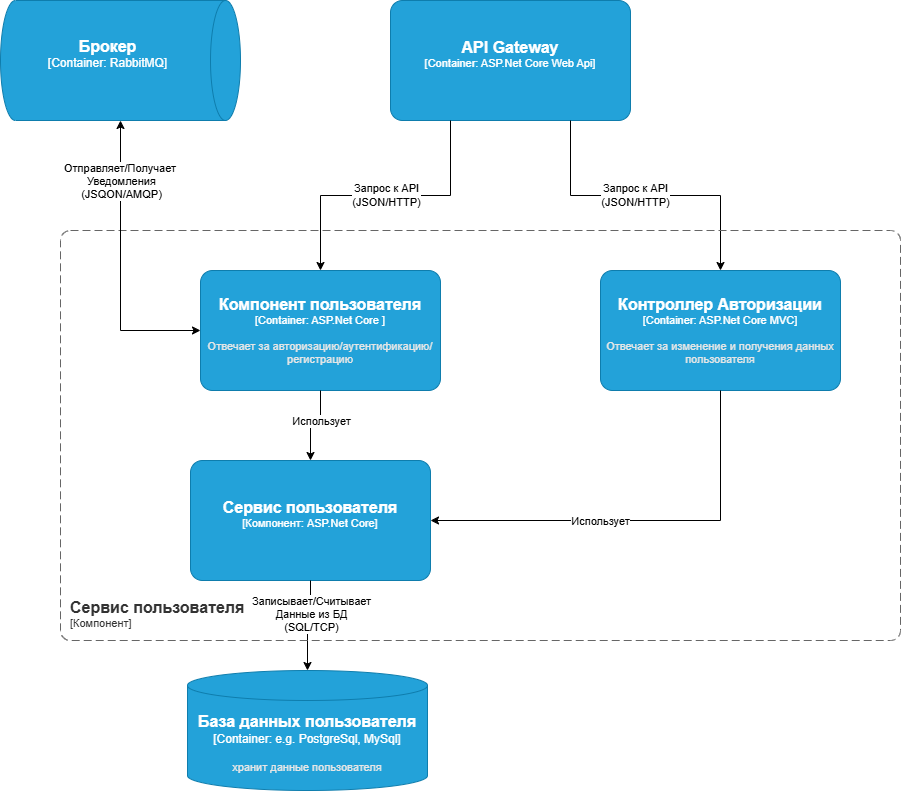

The diagram above was exported from draw.io. Its source (the exported page's mxGraphModel, read from the mxfile embedded in the PNG):
<mxGraphModel dx="1460" dy="826" grid="1" gridSize="10" guides="1" tooltips="1" connect="1" arrows="1" fold="1" page="1" pageScale="1" pageWidth="1654" pageHeight="2336" math="0" shadow="0">
  <root>
    <mxCell id="0" />
    <mxCell id="1" parent="0" />
    <object placeholders="1" c4Name="API Gateway" c4Type="Container" c4Technology="ASP.Net Core Web Api" c4Description="" label="&lt;font style=&quot;font-size: 16px&quot;&gt;&lt;b&gt;%c4Name%&lt;/b&gt;&lt;/font&gt;&lt;div&gt;[%c4Type%: %c4Technology%]&lt;/div&gt;&lt;br&gt;&lt;div&gt;&lt;font style=&quot;font-size: 11px&quot;&gt;&lt;font color=&quot;#E6E6E6&quot;&gt;%c4Description%&lt;/font&gt;&lt;/div&gt;" id="dTXkd38-TNTaTnqzOkSX-1">
      <mxCell style="rounded=1;whiteSpace=wrap;html=1;fontSize=11;labelBackgroundColor=none;fillColor=#23A2D9;fontColor=#ffffff;align=center;arcSize=10;strokeColor=#0E7DAD;metaEdit=1;resizable=0;points=[[0.25,0,0],[0.5,0,0],[0.75,0,0],[1,0.25,0],[1,0.5,0],[1,0.75,0],[0.75,1,0],[0.5,1,0],[0.25,1,0],[0,0.75,0],[0,0.5,0],[0,0.25,0]];" vertex="1" parent="1">
        <mxGeometry x="790" y="130" width="240" height="120" as="geometry" />
      </mxCell>
    </object>
    <object placeholders="1" c4Name="Компонент пользователя" c4Type="Container" c4Technology="ASP.Net Core " c4Description="Отвечает за авторизацию/аутентификацию/регистрацию" label="&lt;font style=&quot;font-size: 16px&quot;&gt;&lt;b&gt;%c4Name%&lt;/b&gt;&lt;/font&gt;&lt;div&gt;[%c4Type%: %c4Technology%]&lt;/div&gt;&lt;br&gt;&lt;div&gt;&lt;font style=&quot;font-size: 11px&quot;&gt;&lt;font color=&quot;#E6E6E6&quot;&gt;%c4Description%&lt;/font&gt;&lt;/div&gt;" id="dTXkd38-TNTaTnqzOkSX-2">
      <mxCell style="rounded=1;whiteSpace=wrap;html=1;fontSize=11;labelBackgroundColor=none;fillColor=#23A2D9;fontColor=#ffffff;align=center;arcSize=10;strokeColor=#0E7DAD;metaEdit=1;resizable=0;points=[[0.25,0,0],[0.5,0,0],[0.75,0,0],[1,0.25,0],[1,0.5,0],[1,0.75,0],[0.75,1,0],[0.5,1,0],[0.25,1,0],[0,0.75,0],[0,0.5,0],[0,0.25,0]];" vertex="1" parent="1">
        <mxGeometry x="600" y="400" width="240" height="120" as="geometry" />
      </mxCell>
    </object>
    <object placeholders="1" c4Name="Контроллер Авторизации" c4Type="Container" c4Technology="ASP.Net Core MVC" c4Description="Отвечает за изменение и получения данных пользователя" label="&lt;font style=&quot;font-size: 16px&quot;&gt;&lt;b&gt;%c4Name%&lt;/b&gt;&lt;/font&gt;&lt;div&gt;[%c4Type%: %c4Technology%]&lt;/div&gt;&lt;br&gt;&lt;div&gt;&lt;font style=&quot;font-size: 11px&quot;&gt;&lt;font color=&quot;#E6E6E6&quot;&gt;%c4Description%&lt;/font&gt;&lt;/div&gt;" id="dTXkd38-TNTaTnqzOkSX-3">
      <mxCell style="rounded=1;whiteSpace=wrap;html=1;fontSize=11;labelBackgroundColor=none;fillColor=#23A2D9;fontColor=#ffffff;align=center;arcSize=10;strokeColor=#0E7DAD;metaEdit=1;resizable=0;points=[[0.25,0,0],[0.5,0,0],[0.75,0,0],[1,0.25,0],[1,0.5,0],[1,0.75,0],[0.75,1,0],[0.5,1,0],[0.25,1,0],[0,0.75,0],[0,0.5,0],[0,0.25,0]];" vertex="1" parent="1">
        <mxGeometry x="1000" y="400" width="240" height="120" as="geometry" />
      </mxCell>
    </object>
    <object placeholders="1" c4Name="База данных пользователя" c4Type="Container" c4Technology="e.g. PostgreSql, MySql" c4Description="хранит данные пользователя" label="&lt;font style=&quot;font-size: 16px&quot;&gt;&lt;b&gt;%c4Name%&lt;/b&gt;&lt;/font&gt;&lt;div&gt;[%c4Type%:&amp;nbsp;%c4Technology%]&lt;/div&gt;&lt;br&gt;&lt;div&gt;&lt;font style=&quot;font-size: 11px&quot;&gt;&lt;font color=&quot;#E6E6E6&quot;&gt;%c4Description%&lt;/font&gt;&lt;/div&gt;" id="dTXkd38-TNTaTnqzOkSX-4">
      <mxCell style="shape=cylinder3;size=15;whiteSpace=wrap;html=1;boundedLbl=1;rounded=0;labelBackgroundColor=none;fillColor=#23A2D9;fontSize=12;fontColor=#ffffff;align=center;strokeColor=#0E7DAD;metaEdit=1;points=[[0.5,0,0],[1,0.25,0],[1,0.5,0],[1,0.75,0],[0.5,1,0],[0,0.75,0],[0,0.5,0],[0,0.25,0]];resizable=0;" vertex="1" parent="1">
        <mxGeometry x="587" y="800" width="240" height="120" as="geometry" />
      </mxCell>
    </object>
    <object placeholders="1" c4Name="Брокер" c4Type="Container" c4Technology="RabbitMQ" c4Description="" label="&lt;font style=&quot;font-size: 16px&quot;&gt;&lt;b&gt;%c4Name%&lt;/b&gt;&lt;/font&gt;&lt;div&gt;[%c4Type%:&amp;nbsp;%c4Technology%]&lt;/div&gt;&lt;br&gt;&lt;div&gt;&lt;font style=&quot;font-size: 11px&quot;&gt;&lt;font color=&quot;#E6E6E6&quot;&gt;%c4Description%&lt;/font&gt;&lt;/div&gt;" id="dTXkd38-TNTaTnqzOkSX-5">
      <mxCell style="shape=cylinder3;size=15;direction=south;whiteSpace=wrap;html=1;boundedLbl=1;rounded=0;labelBackgroundColor=none;fillColor=#23A2D9;fontSize=12;fontColor=#ffffff;align=center;strokeColor=#0E7DAD;metaEdit=1;points=[[0.5,0,0],[1,0.25,0],[1,0.5,0],[1,0.75,0],[0.5,1,0],[0,0.75,0],[0,0.5,0],[0,0.25,0]];resizable=0;" vertex="1" parent="1">
        <mxGeometry x="400" y="130" width="240" height="120" as="geometry" />
      </mxCell>
    </object>
    <mxCell id="dTXkd38-TNTaTnqzOkSX-6" style="edgeStyle=orthogonalEdgeStyle;rounded=0;orthogonalLoop=1;jettySize=auto;html=1;exitX=0.25;exitY=1;exitDx=0;exitDy=0;exitPerimeter=0;entryX=0.5;entryY=0;entryDx=0;entryDy=0;entryPerimeter=0;" edge="1" parent="1" source="dTXkd38-TNTaTnqzOkSX-1" target="dTXkd38-TNTaTnqzOkSX-2">
      <mxGeometry relative="1" as="geometry" />
    </mxCell>
    <mxCell id="dTXkd38-TNTaTnqzOkSX-7" value="Запрос к API&lt;div&gt;(JSON/HTTP)&lt;/div&gt;" style="edgeLabel;html=1;align=center;verticalAlign=middle;resizable=0;points=[];" vertex="1" connectable="0" parent="dTXkd38-TNTaTnqzOkSX-6">
      <mxGeometry x="-0.2571" y="-1" relative="1" as="geometry">
        <mxPoint x="-36" as="offset" />
      </mxGeometry>
    </mxCell>
    <mxCell id="dTXkd38-TNTaTnqzOkSX-8" style="edgeStyle=orthogonalEdgeStyle;rounded=0;orthogonalLoop=1;jettySize=auto;html=1;exitX=0.75;exitY=1;exitDx=0;exitDy=0;exitPerimeter=0;entryX=0.5;entryY=0;entryDx=0;entryDy=0;entryPerimeter=0;" edge="1" parent="1" source="dTXkd38-TNTaTnqzOkSX-1" target="dTXkd38-TNTaTnqzOkSX-3">
      <mxGeometry relative="1" as="geometry" />
    </mxCell>
    <mxCell id="dTXkd38-TNTaTnqzOkSX-9" value="Запрос к API&lt;div&gt;(JSON/HTTP)&lt;/div&gt;" style="edgeLabel;html=1;align=center;verticalAlign=middle;resizable=0;points=[];" vertex="1" connectable="0" parent="dTXkd38-TNTaTnqzOkSX-8">
      <mxGeometry x="-0.202" y="1" relative="1" as="geometry">
        <mxPoint x="19" as="offset" />
      </mxGeometry>
    </mxCell>
    <object placeholders="1" c4Name="Сервис пользователя" c4Type="Компонент" c4Technology="ASP.Net Core" c4Description="" label="&lt;font style=&quot;font-size: 16px&quot;&gt;&lt;b&gt;%c4Name%&lt;/b&gt;&lt;/font&gt;&lt;div&gt;[%c4Type%: %c4Technology%]&lt;/div&gt;&lt;br&gt;&lt;div&gt;&lt;font style=&quot;font-size: 11px&quot;&gt;&lt;font color=&quot;#E6E6E6&quot;&gt;%c4Description%&lt;/font&gt;&lt;/div&gt;" id="dTXkd38-TNTaTnqzOkSX-10">
      <mxCell style="rounded=1;whiteSpace=wrap;html=1;fontSize=11;labelBackgroundColor=none;fillColor=#23A2D9;fontColor=#ffffff;align=center;arcSize=10;strokeColor=#0E7DAD;metaEdit=1;resizable=0;points=[[0.25,0,0],[0.5,0,0],[0.75,0,0],[1,0.25,0],[1,0.5,0],[1,0.75,0],[0.75,1,0],[0.5,1,0],[0.25,1,0],[0,0.75,0],[0,0.5,0],[0,0.25,0]];" vertex="1" parent="1">
        <mxGeometry x="590" y="590" width="240" height="120" as="geometry" />
      </mxCell>
    </object>
    <mxCell id="dTXkd38-TNTaTnqzOkSX-11" style="edgeStyle=orthogonalEdgeStyle;rounded=0;orthogonalLoop=1;jettySize=auto;html=1;exitX=0.5;exitY=1;exitDx=0;exitDy=0;exitPerimeter=0;entryX=0.5;entryY=0;entryDx=0;entryDy=0;entryPerimeter=0;" edge="1" parent="1" source="dTXkd38-TNTaTnqzOkSX-2" target="dTXkd38-TNTaTnqzOkSX-10">
      <mxGeometry relative="1" as="geometry" />
    </mxCell>
    <mxCell id="dTXkd38-TNTaTnqzOkSX-12" value="Использует" style="edgeLabel;html=1;align=center;verticalAlign=middle;resizable=0;points=[];" vertex="1" connectable="0" parent="dTXkd38-TNTaTnqzOkSX-11">
      <mxGeometry x="-0.4786" y="5" relative="1" as="geometry">
        <mxPoint x="-5" y="9" as="offset" />
      </mxGeometry>
    </mxCell>
    <mxCell id="dTXkd38-TNTaTnqzOkSX-13" style="edgeStyle=orthogonalEdgeStyle;rounded=0;orthogonalLoop=1;jettySize=auto;html=1;exitX=0.5;exitY=1;exitDx=0;exitDy=0;exitPerimeter=0;entryX=1;entryY=0.5;entryDx=0;entryDy=0;entryPerimeter=0;" edge="1" parent="1" source="dTXkd38-TNTaTnqzOkSX-3" target="dTXkd38-TNTaTnqzOkSX-10">
      <mxGeometry relative="1" as="geometry" />
    </mxCell>
    <mxCell id="dTXkd38-TNTaTnqzOkSX-14" value="Использует" style="edgeLabel;html=1;align=center;verticalAlign=middle;resizable=0;points=[];" vertex="1" connectable="0" parent="dTXkd38-TNTaTnqzOkSX-13">
      <mxGeometry x="0.1959" y="-5" relative="1" as="geometry">
        <mxPoint y="5" as="offset" />
      </mxGeometry>
    </mxCell>
    <mxCell id="dTXkd38-TNTaTnqzOkSX-15" style="edgeStyle=orthogonalEdgeStyle;rounded=0;orthogonalLoop=1;jettySize=auto;html=1;exitX=0.5;exitY=1;exitDx=0;exitDy=0;exitPerimeter=0;entryX=0.5;entryY=0;entryDx=0;entryDy=0;entryPerimeter=0;" edge="1" parent="1" source="dTXkd38-TNTaTnqzOkSX-10" target="dTXkd38-TNTaTnqzOkSX-4">
      <mxGeometry relative="1" as="geometry" />
    </mxCell>
    <mxCell id="dTXkd38-TNTaTnqzOkSX-16" value="Записывает/Считывает&lt;div&gt;Данные из БД&lt;/div&gt;&lt;div&gt;(SQL/TCP)&lt;/div&gt;" style="edgeLabel;html=1;align=center;verticalAlign=middle;resizable=0;points=[];" vertex="1" connectable="0" parent="dTXkd38-TNTaTnqzOkSX-15">
      <mxGeometry x="-0.5143" y="-1" relative="1" as="geometry">
        <mxPoint x="1" y="10" as="offset" />
      </mxGeometry>
    </mxCell>
    <object placeholders="1" c4Name="Сервис пользователя" c4Type="ContainerScopeBoundary" c4Application="Компонент" label="&lt;font style=&quot;font-size: 16px&quot;&gt;&lt;b&gt;&lt;div style=&quot;text-align: left&quot;&gt;%c4Name%&lt;/div&gt;&lt;/b&gt;&lt;/font&gt;&lt;div style=&quot;text-align: left&quot;&gt;[%c4Application%]&lt;/div&gt;" id="dTXkd38-TNTaTnqzOkSX-17">
      <mxCell style="rounded=1;fontSize=11;whiteSpace=wrap;html=1;dashed=1;arcSize=20;fillColor=none;strokeColor=#666666;fontColor=#333333;labelBackgroundColor=none;align=left;verticalAlign=bottom;labelBorderColor=none;spacingTop=0;spacing=10;dashPattern=8 4;metaEdit=1;rotatable=0;perimeter=rectanglePerimeter;noLabel=0;labelPadding=0;allowArrows=0;connectable=0;expand=0;recursiveResize=0;editable=1;pointerEvents=0;absoluteArcSize=1;points=[[0.25,0,0],[0.5,0,0],[0.75,0,0],[1,0.25,0],[1,0.5,0],[1,0.75,0],[0.75,1,0],[0.5,1,0],[0.25,1,0],[0,0.75,0],[0,0.5,0],[0,0.25,0]];" vertex="1" parent="1">
        <mxGeometry x="460" y="360" width="840" height="410" as="geometry" />
      </mxCell>
    </object>
    <mxCell id="SQg_5PoHw4AkwlASmi6h-1" style="edgeStyle=orthogonalEdgeStyle;rounded=0;orthogonalLoop=1;jettySize=auto;html=1;exitX=0;exitY=0.5;exitDx=0;exitDy=0;exitPerimeter=0;entryX=1;entryY=0.5;entryDx=0;entryDy=0;entryPerimeter=0;startArrow=classic;startFill=1;" edge="1" parent="1" source="dTXkd38-TNTaTnqzOkSX-2" target="dTXkd38-TNTaTnqzOkSX-5">
      <mxGeometry relative="1" as="geometry">
        <Array as="points">
          <mxPoint x="520" y="460" />
        </Array>
      </mxGeometry>
    </mxCell>
    <mxCell id="SQg_5PoHw4AkwlASmi6h-2" value="Отправляет/Получает&amp;nbsp;&lt;br&gt;Уведомления&lt;br&gt;(JSQON/AMQP)" style="edgeLabel;html=1;align=center;verticalAlign=middle;resizable=0;points=[];" vertex="1" connectable="0" parent="SQg_5PoHw4AkwlASmi6h-1">
      <mxGeometry x="0.2049" y="-5" relative="1" as="geometry">
        <mxPoint x="-5" y="-55" as="offset" />
      </mxGeometry>
    </mxCell>
  </root>
</mxGraphModel>